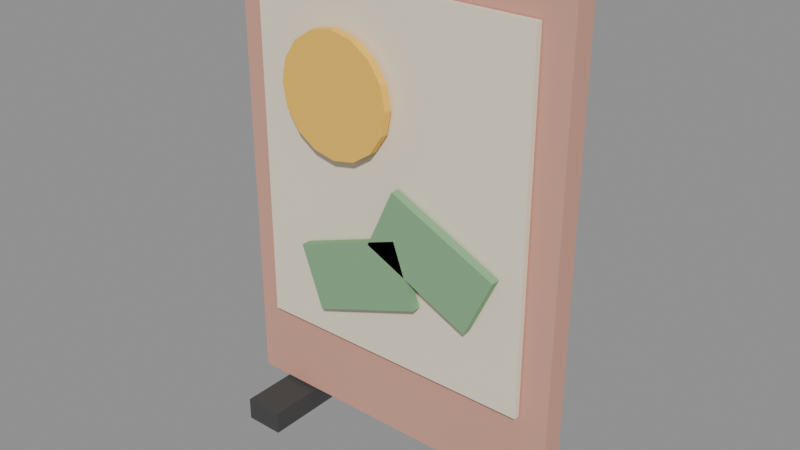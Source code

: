 # Source: source.blend  (saved by Blender 5.2.45; exported with 4.5.12 LTS)
import bpy
from mathutils import Matrix  # noqa: F401  (used for matrix-valued properties, if any)

bpy.ops.wm.read_factory_settings(use_empty=True)
scene = bpy.context.scene
scene.name = 'Scene'

# ---- images (referenced by path relative to the original .blend; pixels are not part of the script)
import os
ASSET_DIR = os.environ.get("B2B_ASSET_DIR", "")  # directory of the original .blend (textures are referenced by path, not embedded)
HERE = os.path.dirname(os.path.abspath(__file__))  # packed textures are extracted next to this script under _unpacked/

def load_image(name, relpath, width, height, colorspace="sRGB"):
    """Load a texture the original file referenced (path relative to the .blend, or extracted next to this script)."""
    p = next((c for c in (os.path.join(HERE, relpath), os.path.join(ASSET_DIR, relpath)) if relpath and os.path.exists(c)), "")
    if p:
        img = bpy.data.images.load(p, check_existing=True)
        img.name = name
    else:  # same state as the original file: an image datablock whose file is absent (Cycles renders it pink)
        img = bpy.data.images.new(name, width, height)
        img.source = "FILE"
        img.filepath = "//" + (relpath or name)
    img.colorspace_settings.name = colorspace
    return img
img_palette_png = load_image('palette.png', '_unpacked/palette.cadebe72.png', 2508, 2508, 'sRGB')

# ---- materials (node trees are filled in below, after node groups)
mat_sharedpalette_v001 = bpy.data.materials.new('SharedPalette_v001')

# ---- material node trees
mat_sharedpalette_v001.use_nodes = True; mat_sharedpalette_v001.node_tree.nodes.clear()
_N = mat_sharedpalette_v001.node_tree.nodes; _L = mat_sharedpalette_v001.node_tree.links
n0 = _N.new('ShaderNodeBsdfPrincipled'); n0.name = 'Principled BSDF'; n0.location = (-200, 100)
n0.inputs[2].default_value = 0.8
n0.inputs[10].default_value = 0.005
n1 = _N.new('ShaderNodeOutputMaterial'); n1.name = 'Material Output'; n1.location = (200, 100)
n2 = _N.new('ShaderNodeTexImage'); n2.name = 'Image Texture'; n2.location = (0, 0)
n2.image = img_palette_png
n2.interpolation = 'Closest'
_L.new(n0.outputs[0], n1.inputs[0])
_L.new(n2.outputs[0], n0.inputs[0])
n1.is_active_output = True

# ---- meshes
me_cube = bpy.data.meshes.new('Cube')
me_cube.from_pydata([(-0.525, -0.035, -0.7), (-0.525, -0.035, 0.7), (-0.525, 0.035, -0.7), (-0.525, 0.035, 0.7), (0.525, -0.035, -0.7), (0.525, -0.035, 0.7), (0.525, 0.035, -0.7), (0.525, 0.035, 0.7)], [], [(0, 1, 3, 2), (2, 3, 7, 6), (6, 7, 5, 4), (4, 5, 1, 0), (2, 6, 4, 0), (7, 3, 1, 5)])
_uv = me_cube.uv_layers.new(name='UVMap')
_uv.uv.foreach_set('vector', [0.2346, 0.6094, 0.2346, 0.6094, 0.2346, 0.6094, 0.2346, 0.6094, 0.2346, 0.6094, 0.2346, 0.6094, 0.2346, 0.6094, 0.2346, 0.6094, 0.2346, 0.6094, 0.2346, 0.6094, 0.2346, 0.6094, 0.2346, 0.6094, 0.2346, 0.6094, 0.2346, 0.6094, 0.2346, 0.6094, 0.2346, 0.6094, 0.2346, 0.6094, 0.2346, 0.6094, 0.2346, 0.6094, 0.2346, 0.6094, 0.2346, 0.6094, 0.2346, 0.6094, 0.2346, 0.6094, 0.2346, 0.6094])
me_cube.materials.append(mat_sharedpalette_v001)
me_cube.update()
me_cube_001 = bpy.data.meshes.new('Cube.001')
me_cube_001.from_pydata([(-0.06, -0.2, -0.035), (-0.06, -0.2, 0.035), (-0.06, 0.2, -0.035), (-0.06, 0.2, 0.035), (0.06, -0.2, -0.035), (0.06, -0.2, 0.035), (0.06, 0.2, -0.035), (0.06, 0.2, 0.035)], [], [(0, 1, 3, 2), (2, 3, 7, 6), (6, 7, 5, 4), (4, 5, 1, 0), (2, 6, 4, 0), (7, 3, 1, 5)])
_uv = me_cube_001.uv_layers.new(name='UVMap')
_uv.uv.foreach_set('vector', [0.3906, 0.5154, 0.3906, 0.5154, 0.3906, 0.5154, 0.3906, 0.5154, 0.3906, 0.5154, 0.3906, 0.5154, 0.3906, 0.5154, 0.3906, 0.5154, 0.3906, 0.5154, 0.3906, 0.5154, 0.3906, 0.5154, 0.3906, 0.5154, 0.3906, 0.5154, 0.3906, 0.5154, 0.3906, 0.5154, 0.3906, 0.5154, 0.3906, 0.5154, 0.3906, 0.5154, 0.3906, 0.5154, 0.3906, 0.5154, 0.3906, 0.5154, 0.3906, 0.5154, 0.3906, 0.5154, 0.3906, 0.5154])
me_cube_001.materials.append(mat_sharedpalette_v001)
me_cube_001.update()
me_cube_002 = bpy.data.meshes.new('Cube.002')
me_cube_002.from_pydata([(-0.06, -0.2, -0.035), (-0.06, -0.2, 0.035), (-0.06, 0.2, -0.035), (-0.06, 0.2, 0.035), (0.06, -0.2, -0.035), (0.06, -0.2, 0.035), (0.06, 0.2, -0.035), (0.06, 0.2, 0.035)], [], [(0, 1, 3, 2), (2, 3, 7, 6), (6, 7, 5, 4), (4, 5, 1, 0), (2, 6, 4, 0), (7, 3, 1, 5)])
_uv = me_cube_002.uv_layers.new(name='UVMap')
_uv.uv.foreach_set('vector', [0.3906, 0.5154, 0.3906, 0.5154, 0.3906, 0.5154, 0.3906, 0.5154, 0.3906, 0.5154, 0.3906, 0.5154, 0.3906, 0.5154, 0.3906, 0.5154, 0.3906, 0.5154, 0.3906, 0.5154, 0.3906, 0.5154, 0.3906, 0.5154, 0.3906, 0.5154, 0.3906, 0.5154, 0.3906, 0.5154, 0.3906, 0.5154, 0.3906, 0.5154, 0.3906, 0.5154, 0.3906, 0.5154, 0.3906, 0.5154, 0.3906, 0.5154, 0.3906, 0.5154, 0.3906, 0.5154, 0.3906, 0.5154])
me_cube_002.materials.append(mat_sharedpalette_v001)
me_cube_002.update()
me_cube_003 = bpy.data.meshes.new('Cube.003')
me_cube_003.from_pydata([(-0.44, -0.009, -0.535), (-0.44, -0.009, 0.535), (-0.44, 0.009, -0.535), (-0.44, 0.009, 0.535), (0.44, -0.009, -0.535), (0.44, -0.009, 0.535), (0.44, 0.009, -0.535), (0.44, 0.009, 0.535)], [], [(0, 1, 3, 2), (2, 3, 7, 6), (6, 7, 5, 4), (4, 5, 1, 0), (2, 6, 4, 0), (7, 3, 1, 5)])
_uv = me_cube_003.uv_layers.new(name='UVMap')
_uv.uv.foreach_set('vector', [0.01575, 0.578, 0.01575, 0.578, 0.01575, 0.578, 0.01575, 0.578, 0.01575, 0.578, 0.01575, 0.578, 0.01575, 0.578, 0.01575, 0.578, 0.01575, 0.578, 0.01575, 0.578, 0.01575, 0.578, 0.01575, 0.578, 0.01575, 0.578, 0.01575, 0.578, 0.01575, 0.578, 0.01575, 0.578, 0.01575, 0.578, 0.01575, 0.578, 0.01575, 0.578, 0.01575, 0.578, 0.01575, 0.578, 0.01575, 0.578, 0.01575, 0.578, 0.01575, 0.578])
me_cube_003.materials.append(mat_sharedpalette_v001)
me_cube_003.update()
me_cone = bpy.data.meshes.new('Cone')
me_cone.from_pydata([(0.0, 0.18, -0.0125), (0.0, 0.18, 0.0125), (0.06888, 0.1663, -0.0125), (0.06888, 0.1663, 0.0125), (0.1273, 0.1273, -0.0125), (0.1273, 0.1273, 0.0125), (0.1663, 0.06888, -0.0125), (0.1663, 0.06888, 0.0125), (0.18, 0.0, -0.0125), (0.18, 0.0, 0.0125), (0.1663, -0.06888, -0.0125), (0.1663, -0.06888, 0.0125), (0.1273, -0.1273, -0.0125), (0.1273, -0.1273, 0.0125), (0.06888, -0.1663, -0.0125), (0.06888, -0.1663, 0.0125), (0.0, -0.18, -0.0125), (0.0, -0.18, 0.0125), (-0.06888, -0.1663, -0.0125), (-0.06888, -0.1663, 0.0125), (-0.1273, -0.1273, -0.0125), (-0.1273, -0.1273, 0.0125), (-0.1663, -0.06888, -0.0125), (-0.1663, -0.06888, 0.0125), (-0.18, 0.0, -0.0125), (-0.18, 0.0, 0.0125), (-0.1663, 0.06888, -0.0125), (-0.1663, 0.06888, 0.0125), (-0.1273, 0.1273, -0.0125), (-0.1273, 0.1273, 0.0125), (-0.06888, 0.1663, -0.0125), (-0.06888, 0.1663, 0.0125)], [], [(0, 1, 3, 2), (2, 3, 5, 4), (4, 5, 7, 6), (6, 7, 9, 8), (8, 9, 11, 10), (10, 11, 13, 12), (12, 13, 15, 14), (14, 15, 17, 16), (16, 17, 19, 18), (18, 19, 21, 20), (20, 21, 23, 22), (22, 23, 25, 24), (24, 25, 27, 26), (26, 27, 29, 28), (3, 1, 31, 29, 27, 25, 23, 21, 19, 17, 15, 13, 11, 9, 7, 5), (28, 29, 31, 30), (30, 31, 1, 0), (0, 2, 4, 6, 8, 10, 12, 14, 16, 18, 20, 22, 24, 26, 28, 30)])
_uv = me_cone.uv_layers.new(name='UVMap')
_uv.uv.foreach_set('vector', [0.3594, 0.8591, 0.3594, 0.8591, 0.3594, 0.8591, 0.3594, 0.8591, 0.3594, 0.8591, 0.3594, 0.8591, 0.3594, 0.8591, 0.3594, 0.8591, 0.3594, 0.8591, 0.3594, 0.8591, 0.3594, 0.8591, 0.3594, 0.8591, 0.3594, 0.8591, 0.3594, 0.8591, 0.3594, 0.8591, 0.3594, 0.8591, 0.3594, 0.8591, 0.3594, 0.8591, 0.3594, 0.8591, 0.3594, 0.8591, 0.3594, 0.8591, 0.3594, 0.8591, 0.3594, 0.8591, 0.3594, 0.8591, 0.3594, 0.8591, 0.3594, 0.8591, 0.3594, 0.8591, 0.3594, 0.8591, 0.3594, 0.8591, 0.3594, 0.8591, 0.3594, 0.8591, 0.3594, 0.8591, 0.3594, 0.8591, 0.3594, 0.8591, 0.3594, 0.8591, 0.3594, 0.8591, 0.3594, 0.8591, 0.3594, 0.8591, 0.3594, 0.8591, 0.3594, 0.8591, 0.3594, 0.8591, 0.3594, 0.8591, 0.3594, 0.8591, 0.3594, 0.8591, 0.3594, 0.8591, 0.3594, 0.8591, 0.3594, 0.8591, 0.3594, 0.8591, 0.3594, 0.8591, 0.3594, 0.8591, 0.3594, 0.8591, 0.3594, 0.8591, 0.3594, 0.8591, 0.3594, 0.8591, 0.3594, 0.8591, 0.3594, 0.8591, 0.3594, 0.8591, 0.3594, 0.8591, 0.3594, 0.8591, 0.3594, 0.8591, 0.3594, 0.8591, 0.3594, 0.8591, 0.3594, 0.8591, 0.3594, 0.8591, 0.3594, 0.8591, 0.3594, 0.8591, 0.3594, 0.8591, 0.3594, 0.8591, 0.3594, 0.8591, 0.3594, 0.8591, 0.3594, 0.8591, 0.3594, 0.8591, 0.3594, 0.8591, 0.3594, 0.8591, 0.3594, 0.8591, 0.3594, 0.8591, 0.3594, 0.8591, 0.3594, 0.8591, 0.3594, 0.8591, 0.3594, 0.8591, 0.3594, 0.8591, 0.3594, 0.8591, 0.3594, 0.8591, 0.3594, 0.8591, 0.3594, 0.8591, 0.3594, 0.8591, 0.3594, 0.8591, 0.3594, 0.8591, 0.3594, 0.8591, 0.3594, 0.8591, 0.3594, 0.8591, 0.3594, 0.8591, 0.3594, 0.8591, 0.3594, 0.8591, 0.3594, 0.8591, 0.3594, 0.8591])
me_cone.materials.append(mat_sharedpalette_v001)
me_cone.update()
me_cube_004 = bpy.data.meshes.new('Cube.004')
me_cube_004.from_pydata([(-0.18, -0.014, -0.1), (-0.18, -0.014, 0.1), (-0.18, 0.014, -0.1), (-0.18, 0.014, 0.1), (0.18, -0.014, -0.1), (0.18, -0.014, 0.1), (0.18, 0.014, -0.1), (0.18, 0.014, 0.1)], [], [(0, 1, 3, 2), (2, 3, 7, 6), (6, 7, 5, 4), (4, 5, 1, 0), (2, 6, 4, 0), (7, 3, 1, 5)])
_uv = me_cube_004.uv_layers.new(name='UVMap')
_uv.uv.foreach_set('vector', [0.3283, 0.7969, 0.3283, 0.7969, 0.3283, 0.7969, 0.3283, 0.7969, 0.3283, 0.7969, 0.3283, 0.7969, 0.3283, 0.7969, 0.3283, 0.7969, 0.3283, 0.7969, 0.3283, 0.7969, 0.3283, 0.7969, 0.3283, 0.7969, 0.3283, 0.7969, 0.3283, 0.7969, 0.3283, 0.7969, 0.3283, 0.7969, 0.3283, 0.7969, 0.3283, 0.7969, 0.3283, 0.7969, 0.3283, 0.7969, 0.3283, 0.7969, 0.3283, 0.7969, 0.3283, 0.7969, 0.3283, 0.7969])
me_cube_004.materials.append(mat_sharedpalette_v001)
me_cube_004.update()
me_cube_005 = bpy.data.meshes.new('Cube.005')
me_cube_005.from_pydata([(-0.18, -0.014, -0.1), (-0.18, -0.014, 0.1), (-0.18, 0.014, -0.1), (-0.18, 0.014, 0.1), (0.18, -0.014, -0.1), (0.18, -0.014, 0.1), (0.18, 0.014, -0.1), (0.18, 0.014, 0.1)], [], [(0, 1, 3, 2), (2, 3, 7, 6), (6, 7, 5, 4), (4, 5, 1, 0), (2, 6, 4, 0), (7, 3, 1, 5)])
_uv = me_cube_005.uv_layers.new(name='UVMap')
_uv.uv.foreach_set('vector', [0.3283, 0.7969, 0.3283, 0.7969, 0.3283, 0.7969, 0.3283, 0.7969, 0.3283, 0.7969, 0.3283, 0.7969, 0.3283, 0.7969, 0.3283, 0.7969, 0.3283, 0.7969, 0.3283, 0.7969, 0.3283, 0.7969, 0.3283, 0.7969, 0.3283, 0.7969, 0.3283, 0.7969, 0.3283, 0.7969, 0.3283, 0.7969, 0.3283, 0.7969, 0.3283, 0.7969, 0.3283, 0.7969, 0.3283, 0.7969, 0.3283, 0.7969, 0.3283, 0.7969, 0.3283, 0.7969, 0.3283, 0.7969])
me_cube_005.materials.append(mat_sharedpalette_v001)
me_cube_005.update()

# ---- objects
ob_panel = bpy.data.objects.new('Panel', me_cube)
ob_panel_foot = bpy.data.objects.new('Panel foot', me_cube_001)
ob_panel_foot_001 = bpy.data.objects.new('Panel foot.001', me_cube_002)
ob_gallery_canvas = bpy.data.objects.new('Gallery canvas', me_cube_003)
ob_relief_circle = bpy.data.objects.new('Relief circle', me_cone)
ob_raised_geometric_stroke = bpy.data.objects.new('Raised geometric stroke', me_cube_004)
ob_raised_geometric_stroke_001 = bpy.data.objects.new('Raised geometric stroke.001', me_cube_005)

# ---- transforms, parenting, visibility, modifiers, constraints
ob_panel.location = (0.0, 0.0, 0.78)
ob_panel_foot.location = (-0.378, 0.0, 0.035)
ob_panel_foot_001.location = (0.378, 0.0, 0.035)
ob_gallery_canvas.location = (0.0, -0.05, 0.87)
ob_relief_circle.location = (-0.15, -0.083, 1.1)
ob_relief_circle.rotation_euler = (1.571, 0.0, 0.0)
ob_raised_geometric_stroke.location = (0.17, -0.08, 0.72)
ob_raised_geometric_stroke.rotation_euler = (0.0, 0.4363, 0.0)
ob_raised_geometric_stroke_001.location = (-0.08, -0.08, 0.59)
ob_raised_geometric_stroke_001.rotation_euler = (0.0, -0.3491, 0.0)

# ---- collection membership
scene.collection.objects.link(ob_panel)
scene.collection.objects.link(ob_panel_foot)
scene.collection.objects.link(ob_panel_foot_001)
scene.collection.objects.link(ob_gallery_canvas)
scene.collection.objects.link(ob_relief_circle)
scene.collection.objects.link(ob_raised_geometric_stroke)
scene.collection.objects.link(ob_raised_geometric_stroke_001)

# ---- scene / render settings (as saved in the file)
scene.frame_start = 1; scene.frame_end = 250; scene.frame_set(1)
scene.render.engine = 'BLENDER_EEVEE_NEXT'
scene.render.bake_bias = 0.0
scene.render.bake_samples = 0
scene.render.compositor_device = 'GPU'
scene.eevee.use_volume_custom_range = False
scene.eevee.fast_gi_thickness_near = 0.1
scene.eevee.fast_gi_thickness_far = 0.0
scene.eevee.ray_tracing_options.screen_trace_thickness = 0.1
bpy.context.view_layer.update()

# ---- added for rendering (the .blend has no active camera and no usable light): camera, sun + grey world if the file has none
cam_auto = bpy.data.cameras.new('AutoCamera')
cam_auto.lens = 50.0
cam_auto.sensor_width = 36.0
cam_auto.clip_end = 1000.0
ob_auto_camera = bpy.data.objects.new('AutoCamera', cam_auto)
scene.collection.objects.link(ob_auto_camera)
ob_auto_camera.location = (1.71925, -2.0631, 2.1154)
ob_auto_camera.rotation_euler = (1.09748, -7.21219e-08, 0.694738)
scene.camera = ob_auto_camera
light_auto_sun = bpy.data.lights.new('AutoSun', 'SUN')
light_auto_sun.energy = 3.0
light_auto_sun.angle = 0.0523599
ob_auto_sun = bpy.data.objects.new('AutoSun', light_auto_sun)
scene.collection.objects.link(ob_auto_sun)
ob_auto_sun.rotation_euler = (0.872665, 0.174533, 0.523599)
if scene.world is None:
    world_auto = bpy.data.worlds.new('AutoWorld')
    world_auto.color = (0.3, 0.3, 0.3)
    scene.world = world_auto
bpy.context.view_layer.update()
